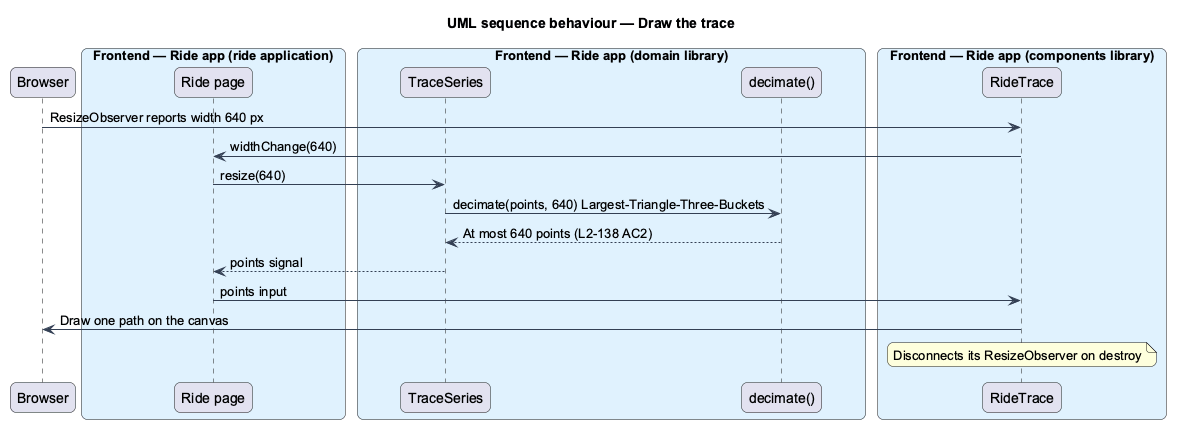

The diagram above was rendered by PlantUML. Its source (embedded in the PNG):
@startuml
title UML sequence behaviour — Draw the trace
skinparam backgroundColor #FFFFFF
skinparam shadowing false
skinparam roundcorner 12
skinparam defaultFontName Arial
skinparam ArrowColor #344054
skinparam rectangle {
  BorderColor #344054
  FontColor #101828
}
skinparam package {
  BorderColor #667085
  FontColor #101828
  BackgroundColor #F9FAFB
}
participant "Browser" as browser
box "Frontend — Ride app (ride application)" #E0F2FE
  participant "Ride page" as page
end box
box "Frontend — Ride app (domain library)" #E0F2FE
  participant "TraceSeries" as series
  participant "decimate()" as decimate
end box
box "Frontend — Ride app (components library)" #E0F2FE
  participant "RideTrace" as trace
end box
browser -> trace : ResizeObserver reports width 640 px
trace -> page : widthChange(640)
page -> series : resize(640)
series -> decimate : decimate(points, 640) Largest-Triangle-Three-Buckets
decimate --> series : At most 640 points (L2-138 AC2)
series --> page : points signal
page -> trace : points input
trace -> browser : Draw one path on the canvas
note over trace : Disconnects its ResizeObserver on destroy
@enduml